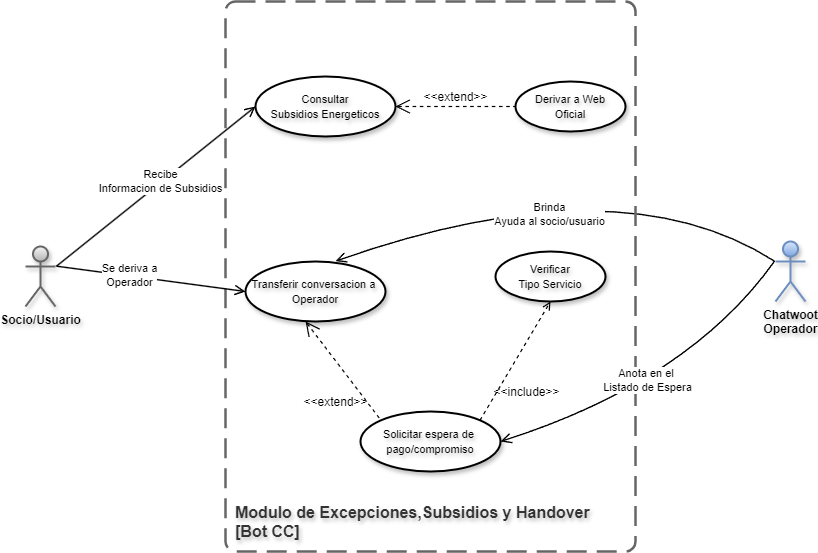

The diagram above was exported from draw.io. Its source (the exported page's mxGraphModel, read from the mxfile embedded in the PNG):
<mxGraphModel dx="3703" dy="1194" grid="1" gridSize="10" guides="1" tooltips="1" connect="1" arrows="1" fold="1" page="1" pageScale="1" pageWidth="827" pageHeight="1169" math="0" shadow="0">
  <root>
    <mxCell id="0" />
    <mxCell id="1" parent="0" />
    <mxCell id="5-ruZC03Wiojhla3h8iE-17" value="" style="endArrow=open;startArrow=none;endFill=0;startFill=0;endSize=8;html=1;verticalAlign=bottom;labelBackgroundColor=none;strokeWidth=1.4;rounded=0;exitX=0;exitY=0.3333333333333333;exitDx=0;exitDy=0;exitPerimeter=0;curved=1;entryX=0.643;entryY=-0.006;entryDx=0;entryDy=0;entryPerimeter=0;" parent="1" source="5-ruZC03Wiojhla3h8iE-21" target="5-ruZC03Wiojhla3h8iE-25" edge="1">
      <mxGeometry width="160" relative="1" as="geometry">
        <Array as="points">
          <mxPoint x="-1026.6" y="469" />
        </Array>
        <mxPoint x="-887.5999999999996" y="538.6666666666665" as="sourcePoint" />
        <mxPoint x="-1319.9999999999995" y="541.8199999999999" as="targetPoint" />
      </mxGeometry>
    </mxCell>
    <mxCell id="5-ruZC03Wiojhla3h8iE-40" value="Brinda&lt;div&gt;Ayuda al socio/usuario&lt;/div&gt;" style="edgeLabel;html=1;align=center;verticalAlign=middle;resizable=0;points=[];" parent="5-ruZC03Wiojhla3h8iE-17" connectable="0" vertex="1">
      <mxGeometry x="0.1097" y="26" relative="1" as="geometry">
        <mxPoint as="offset" />
      </mxGeometry>
    </mxCell>
    <object placeholders="1" c4Name="Modulo de Excepciones,Subsidios y Handover" c4Type="SystemScopeBoundary" c4Application="Bot CC" label="&lt;font&gt;&lt;span&gt;&lt;div style=&quot;text-align: left&quot;&gt;%c4Name%&lt;/div&gt;&lt;/span&gt;&lt;/font&gt;&lt;div style=&quot;text-align: left&quot;&gt;[%c4Application%]&lt;/div&gt;" id="5-ruZC03Wiojhla3h8iE-19">
      <mxCell style="rounded=1;fontSize=16;whiteSpace=wrap;html=1;dashed=1;arcSize=20;fillColor=none;strokeColor=#666666;fontColor=#333333;labelBackgroundColor=none;align=left;verticalAlign=bottom;labelBorderColor=none;spacingTop=0;spacing=10;dashPattern=8 4;metaEdit=1;rotatable=0;perimeter=rectanglePerimeter;noLabel=0;labelPadding=0;allowArrows=0;connectable=0;expand=0;recursiveResize=0;editable=1;pointerEvents=0;absoluteArcSize=1;points=[[0.25,0,0],[0.5,0,0],[0.75,0,0],[1,0.25,0],[1,0.5,0],[1,0.75,0],[0.75,1,0],[0.5,1,0],[0.25,1,0],[0,0.75,0],[0,0.5,0],[0,0.25,0]];strokeWidth=2.5;shadow=0;glass=0;gradientColor=none;fontStyle=1;textShadow=1;" parent="1" vertex="1">
        <mxGeometry x="-1420" y="309" width="410" height="550" as="geometry" />
      </mxCell>
    </object>
    <mxCell id="5-ruZC03Wiojhla3h8iE-20" value="Socio/Usuario" style="shape=umlActor;verticalLabelPosition=bottom;verticalAlign=top;html=1;outlineConnect=0;strokeWidth=2;perimeterSpacing=1;shadow=1;fontSize=12;fontStyle=1;textShadow=1;fillColor=#f5f5f5;strokeColor=#666666;gradientColor=#b3b3b3;" parent="1" vertex="1">
      <mxGeometry x="-1620" y="554" width="30" height="60" as="geometry" />
    </mxCell>
    <mxCell id="5-ruZC03Wiojhla3h8iE-21" value="Chatwoot&lt;div&gt;Operador&lt;/div&gt;" style="shape=umlActor;verticalLabelPosition=bottom;verticalAlign=top;html=1;outlineConnect=0;strokeWidth=2;perimeterSpacing=1;shadow=1;fontSize=12;fontStyle=1;textShadow=1;fillColor=#dae8fc;strokeColor=#6c8ebf;gradientColor=#7ea6e0;" parent="1" vertex="1">
      <mxGeometry x="-870" y="549" width="30" height="60" as="geometry" />
    </mxCell>
    <mxCell id="5-ruZC03Wiojhla3h8iE-23" value="&lt;font style=&quot;font-size: 11px;&quot;&gt;Consultar&lt;/font&gt;&lt;div&gt;&lt;font style=&quot;font-size: 11px;&quot;&gt;Subsidios Energeticos&lt;/font&gt;&lt;/div&gt;" style="ellipse;whiteSpace=wrap;html=1;strokeWidth=2;shadow=1;textShadow=1;labelBorderColor=none;labelBackgroundColor=none;fontStyle=0;" parent="1" vertex="1">
      <mxGeometry x="-1390" y="384" width="140" height="60" as="geometry" />
    </mxCell>
    <mxCell id="5-ruZC03Wiojhla3h8iE-24" value="&lt;span style=&quot;font-size: 11px;&quot;&gt;Solicitar espera de&amp;nbsp;&lt;/span&gt;&lt;div&gt;&lt;span style=&quot;font-size: 11px;&quot;&gt;pago/compromiso&lt;/span&gt;&lt;/div&gt;" style="ellipse;whiteSpace=wrap;html=1;strokeWidth=2;shadow=1;textShadow=1;labelBorderColor=none;labelBackgroundColor=none;fontStyle=0;" parent="1" vertex="1">
      <mxGeometry x="-1285" y="719" width="140" height="60" as="geometry" />
    </mxCell>
    <mxCell id="5-ruZC03Wiojhla3h8iE-25" value="&lt;span style=&quot;font-size: 11px;&quot;&gt;Transferir conversacion a&amp;nbsp;&lt;/span&gt;&lt;div&gt;&lt;span style=&quot;font-size: 11px;&quot;&gt;Operador&lt;/span&gt;&lt;/div&gt;" style="ellipse;whiteSpace=wrap;html=1;strokeWidth=2;shadow=1;textShadow=1;labelBorderColor=none;labelBackgroundColor=none;fontStyle=0;" parent="1" vertex="1">
      <mxGeometry x="-1400" y="569" width="140" height="60" as="geometry" />
    </mxCell>
    <mxCell id="5-ruZC03Wiojhla3h8iE-26" value="&lt;font style=&quot;font-size: 11px;&quot;&gt;Derivar a Web&lt;/font&gt;&lt;div&gt;&lt;font style=&quot;font-size: 11px;&quot;&gt;Oficial&lt;/font&gt;&lt;/div&gt;" style="ellipse;whiteSpace=wrap;html=1;strokeWidth=2;shadow=1;textShadow=1;labelBorderColor=none;labelBackgroundColor=none;fontStyle=0;" parent="1" vertex="1">
      <mxGeometry x="-1130" y="389" width="110" height="50" as="geometry" />
    </mxCell>
    <mxCell id="5-ruZC03Wiojhla3h8iE-27" value="&amp;lt;&amp;lt;extend&amp;gt;&amp;gt;" style="edgeStyle=none;html=1;startArrow=open;endArrow=none;startSize=12;verticalAlign=bottom;dashed=1;labelBackgroundColor=none;rounded=0;strokeWidth=1.2;fontSize=12;exitX=1;exitY=0.5;exitDx=0;exitDy=0;entryX=0;entryY=0.5;entryDx=0;entryDy=0;" parent="1" source="5-ruZC03Wiojhla3h8iE-23" target="5-ruZC03Wiojhla3h8iE-26" edge="1">
      <mxGeometry width="160" relative="1" as="geometry">
        <mxPoint x="-1320" y="469" as="sourcePoint" />
        <mxPoint x="-1170" y="469" as="targetPoint" />
      </mxGeometry>
    </mxCell>
    <mxCell id="5-ruZC03Wiojhla3h8iE-29" value="&lt;font style=&quot;font-size: 11px;&quot;&gt;Verificar&lt;/font&gt;&lt;div&gt;&lt;font style=&quot;font-size: 11px;&quot;&gt;Tipo Servicio&lt;/font&gt;&lt;/div&gt;" style="ellipse;whiteSpace=wrap;html=1;strokeWidth=2;shadow=1;textShadow=1;labelBorderColor=none;labelBackgroundColor=none;fontStyle=0;" parent="1" vertex="1">
      <mxGeometry x="-1150" y="559" width="110" height="50" as="geometry" />
    </mxCell>
    <mxCell id="5-ruZC03Wiojhla3h8iE-31" value="&amp;lt;&amp;lt;extend&amp;gt;&amp;gt;" style="edgeStyle=none;html=1;startArrow=open;endArrow=none;startSize=12;verticalAlign=bottom;dashed=1;labelBackgroundColor=none;rounded=0;strokeWidth=1.2;fontSize=12;exitX=0.429;exitY=1;exitDx=0;exitDy=0;entryX=0;entryY=0;entryDx=0;entryDy=0;exitPerimeter=0;" parent="1" source="5-ruZC03Wiojhla3h8iE-25" target="5-ruZC03Wiojhla3h8iE-24" edge="1">
      <mxGeometry x="0.4433" y="-31" width="160" relative="1" as="geometry">
        <mxPoint as="offset" />
        <mxPoint x="-1460" y="689" as="sourcePoint" />
        <mxPoint x="-1310" y="689" as="targetPoint" />
      </mxGeometry>
    </mxCell>
    <mxCell id="5-ruZC03Wiojhla3h8iE-32" value="&amp;lt;&amp;lt;include&amp;gt;&amp;gt;" style="html=1;verticalAlign=bottom;labelBackgroundColor=none;endArrow=open;endFill=0;dashed=1;rounded=0;strokeWidth=1.2;fontSize=12;entryX=0.5;entryY=1;entryDx=0;entryDy=0;exitX=1;exitY=0;exitDx=0;exitDy=0;" parent="1" source="5-ruZC03Wiojhla3h8iE-24" target="5-ruZC03Wiojhla3h8iE-29" edge="1">
      <mxGeometry x="-0.4298" y="-30" width="160" relative="1" as="geometry">
        <mxPoint as="offset" />
        <mxPoint x="-1270" y="669" as="sourcePoint" />
        <mxPoint x="-1110" y="669" as="targetPoint" />
      </mxGeometry>
    </mxCell>
    <mxCell id="5-ruZC03Wiojhla3h8iE-33" value="" style="endArrow=open;startArrow=none;endFill=0;startFill=0;endSize=8;html=1;verticalAlign=bottom;labelBackgroundColor=none;strokeWidth=1.4;rounded=0;exitX=0;exitY=0.3333333333333333;exitDx=0;exitDy=0;exitPerimeter=0;curved=1;entryX=1;entryY=0.5;entryDx=0;entryDy=0;" parent="1" source="5-ruZC03Wiojhla3h8iE-21" target="5-ruZC03Wiojhla3h8iE-24" edge="1">
      <mxGeometry width="160" relative="1" as="geometry">
        <Array as="points">
          <mxPoint x="-956.6" y="689" />
        </Array>
        <mxPoint x="-801" y="789" as="sourcePoint" />
        <mxPoint x="-1240" y="789" as="targetPoint" />
      </mxGeometry>
    </mxCell>
    <mxCell id="5-ruZC03Wiojhla3h8iE-39" value="Anota en el&amp;nbsp;&lt;div&gt;Listado de Espera&lt;/div&gt;" style="edgeLabel;html=1;align=center;verticalAlign=middle;resizable=0;points=[];" parent="5-ruZC03Wiojhla3h8iE-33" connectable="0" vertex="1">
      <mxGeometry x="0.0876" y="-14" relative="1" as="geometry">
        <mxPoint as="offset" />
      </mxGeometry>
    </mxCell>
    <mxCell id="5-ruZC03Wiojhla3h8iE-34" value="" style="endArrow=open;startArrow=none;endFill=0;startFill=0;endSize=8;html=1;verticalAlign=bottom;labelBackgroundColor=none;strokeWidth=1.4;rounded=0;entryX=0;entryY=0.5;entryDx=0;entryDy=0;exitX=1;exitY=0.3333333333333333;exitDx=0;exitDy=0;exitPerimeter=0;" parent="1" source="5-ruZC03Wiojhla3h8iE-20" target="5-ruZC03Wiojhla3h8iE-23" edge="1">
      <mxGeometry width="160" relative="1" as="geometry">
        <mxPoint x="-1610" y="489" as="sourcePoint" />
        <mxPoint x="-1450" y="489" as="targetPoint" />
      </mxGeometry>
    </mxCell>
    <mxCell id="5-ruZC03Wiojhla3h8iE-36" value="Recibe&lt;div&gt;Informacion de Subsidios&lt;/div&gt;" style="edgeLabel;html=1;align=center;verticalAlign=middle;resizable=0;points=[];" parent="5-ruZC03Wiojhla3h8iE-34" connectable="0" vertex="1">
      <mxGeometry x="0.0477" y="2" relative="1" as="geometry">
        <mxPoint as="offset" />
      </mxGeometry>
    </mxCell>
    <mxCell id="5-ruZC03Wiojhla3h8iE-35" value="" style="endArrow=open;startArrow=none;endFill=0;startFill=0;endSize=8;html=1;verticalAlign=bottom;labelBackgroundColor=none;strokeWidth=1.4;rounded=0;entryX=0;entryY=0.5;entryDx=0;entryDy=0;exitX=1;exitY=0.3333333333333333;exitDx=0;exitDy=0;exitPerimeter=0;" parent="1" source="5-ruZC03Wiojhla3h8iE-20" target="5-ruZC03Wiojhla3h8iE-25" edge="1">
      <mxGeometry width="160" relative="1" as="geometry">
        <mxPoint x="-1529" y="589" as="sourcePoint" />
        <mxPoint x="-1380" y="424" as="targetPoint" />
      </mxGeometry>
    </mxCell>
    <mxCell id="5-ruZC03Wiojhla3h8iE-38" value="Se deriva a&lt;div&gt;Operador&lt;/div&gt;" style="edgeLabel;html=1;align=center;verticalAlign=middle;resizable=0;points=[];" parent="5-ruZC03Wiojhla3h8iE-35" connectable="0" vertex="1">
      <mxGeometry x="-0.2355" y="1" relative="1" as="geometry">
        <mxPoint as="offset" />
      </mxGeometry>
    </mxCell>
  </root>
</mxGraphModel>